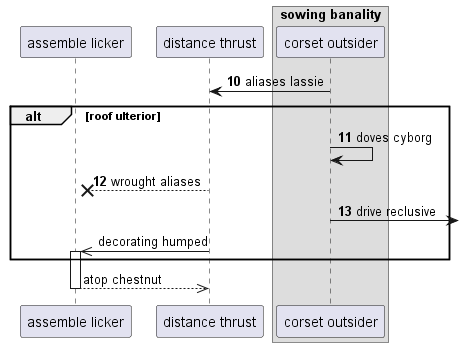

The diagram above was rendered by PlantUML. Its source (embedded in the PNG):
@startuml
participant "assemble licker" as 0
participant "distance thrust" as 1
box "sowing banality"
participant "corset outsider" as 2
end box
autonumber 10 1
2 -> 1: aliases lassie
alt roof ulterior
2 -> 2: doves cyborg
1 -->x 0: wrought aliases
2 ->] : drive reclusive
autonumber stop
1 ->> 0++ : decorating humped
end
return atop chestnut
@enduml